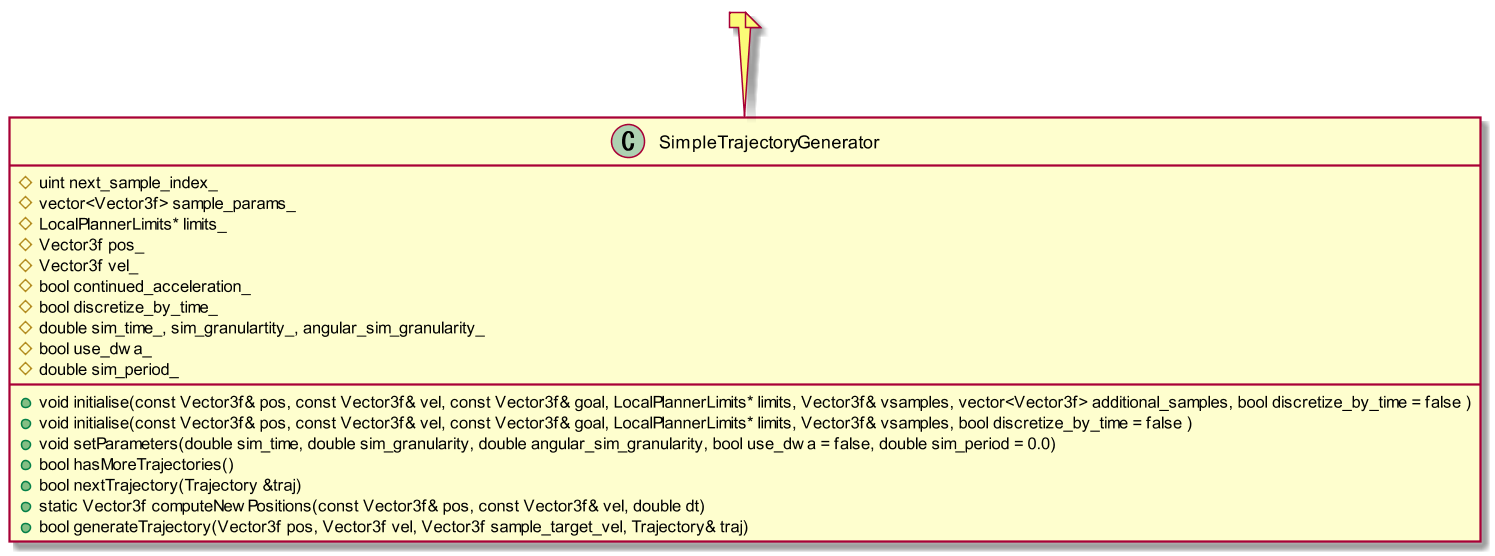

The diagram above was rendered by PlantUML. Its source (embedded in the PNG):
@startuml{SimpleTrajectoryGenerator.png}

scale 1.5

class SimpleTrajectoryGenerator {
    +void initialise(const Vector3f& pos, const Vector3f& vel, const Vector3f& goal, LocalPlannerLimits* limits, Vector3f& vsamples, vector<Vector3f> additional_samples, bool discretize_by_time = false )
    +void initialise(const Vector3f& pos, const Vector3f& vel, const Vector3f& goal, LocalPlannerLimits* limits, Vector3f& vsamples, bool discretize_by_time = false )
    +void setParameters(double sim_time, double sim_granularity, double angular_sim_granularity, bool use_dwa = false, double sim_period = 0.0)
    +bool hasMoreTrajectories()
    +bool nextTrajectory(Trajectory &traj)
    +static Vector3f computeNewPositions(const Vector3f& pos, const Vector3f& vel, double dt)
    +bool generateTrajectory(Vector3f pos, Vector3f vel, Vector3f sample_target_vel, Trajectory& traj)
    #uint next_sample_index_
    #vector<Vector3f> sample_params_
    #LocalPlannerLimits* limits_
    #Vector3f pos_
    #Vector3f vel_
    #bool continued_acceleration_
    #bool discretize_by_time_
    #double sim_time_, sim_granulartity_, angular_sim_granularity_
    #bool use_dwa_
    #double sim_period_
}

note top: 

@enduml